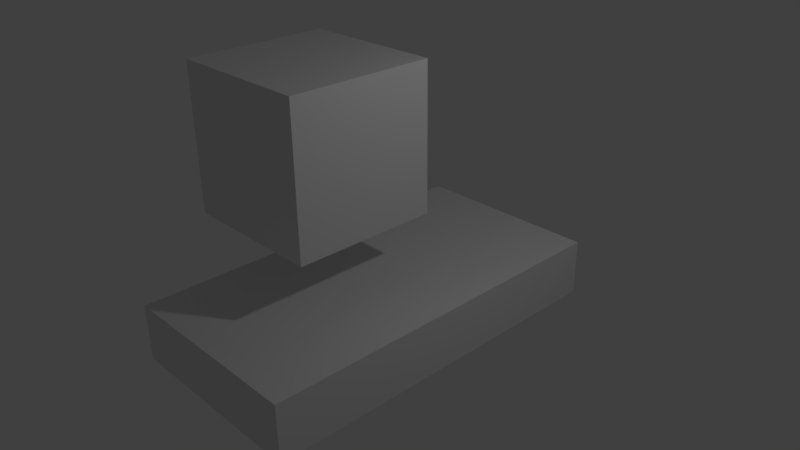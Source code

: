 # Source: morseSender.blend  (saved by Blender 2.77.0; exported with 4.5.12 LTS)
import bpy
from mathutils import Matrix  # noqa: F401  (used for matrix-valued properties, if any)

bpy.ops.wm.read_factory_settings(use_empty=True)
scene = bpy.context.scene
scene.name = 'Scene'

# ---- collections
col_collection_1 = bpy.data.collections.new('Collection 1'); scene.collection.children.link(col_collection_1)

# ---- materials (node trees are filled in below, after node groups)
mat_material = bpy.data.materials.new('Material')
mat_material.alpha_threshold = 0.0
mat_material.use_transparent_shadow = False
mat_material.roughness = 0.5
mat_material.line_color = (0.0, 0.0, 0.0, 1.0)

# ---- material node trees

# ---- world
world_world = bpy.data.worlds.new('World'); scene.world = world_world
world_world.color = (0.05088, 0.05088, 0.05088)
world_world.use_sun_shadow = False
world_world.sun_shadow_jitter_overblur = 0.0
world_world.cycles.sampling_method = 'MANUAL'

# ---- cameras
cam_camera = bpy.data.cameras.new('Camera')
cam_camera.clip_end = 100.0
cam_camera.lens = 35.0
cam_camera.sensor_width = 32.0
cam_camera.sensor_height = 18.0
cam_camera.ortho_scale = 7.314
cam_camera.dof.focus_distance = 0.0
cam_camera.dof.aperture_fstop = 128.0

# ---- lights
light_lamp = bpy.data.lights.new('Lamp', 'POINT')
light_lamp.transmission_factor = 0.0
light_lamp.cutoff_distance = 30.0
light_lamp.energy = 100.0
light_lamp.shadow_buffer_clip_start = 1.001
light_lamp.shadow_soft_size = 0.1
light_lamp.shadow_maximum_resolution = 0.006
light_lamp.use_absolute_resolution = True

# ---- meshes
me_cube_001 = bpy.data.meshes.new('Cube.001')
me_cube_001.from_pydata([(-1.0, -1.0, -1.0), (-1.0, -1.0, 1.0), (-1.0, 1.0, -1.0), (-1.0, 1.0, 1.0), (1.0, -1.0, -1.0), (1.0, -1.0, 1.0), (1.0, 1.0, -1.0), (1.0, 1.0, 1.0)], [], [(1, 3, 2, 0), (3, 7, 6, 2), (7, 5, 4, 6), (5, 1, 0, 4), (0, 2, 6, 4), (5, 7, 3, 1)])
me_cube_001.use_remesh_preserve_volume = False
me_cube_001.use_remesh_preserve_attributes = False
me_cube_001.use_mirror_vertex_groups = False
me_cube_001.update()
me_cube = bpy.data.meshes.new('Cube')
me_cube.from_pydata([(1.0, 1.0, -1.0), (1.0, -1.0, -1.0), (-1.0, -1.0, -1.0), (-1.0, 1.0, -1.0), (1.0, 1.0, 1.0), (1.0, -1.0, 1.0), (-1.0, -1.0, 1.0), (-1.0, 1.0, 1.0)], [], [(0, 1, 2, 3), (4, 7, 6, 5), (0, 4, 5, 1), (1, 5, 6, 2), (2, 6, 7, 3), (4, 0, 3, 7)])
me_cube.materials.append(mat_material)
me_cube.use_remesh_preserve_volume = False
me_cube.use_remesh_preserve_attributes = False
me_cube.use_mirror_vertex_groups = False
me_cube.update()

# ---- objects
ob_cube_001 = bpy.data.objects.new('Cube.001', me_cube_001)
ob_cube = bpy.data.objects.new('Cube', me_cube)
ob_lamp = bpy.data.objects.new('Lamp', light_lamp)
ob_camera = bpy.data.objects.new('Camera', cam_camera)

# ---- transforms, parenting, visibility, modifiers, constraints
ob_cube_001.location = (-0.5694, -0.4614, 2.77)
ob_cube_001.lineart.crease_threshold = 0.0
ob_cube.location = (0.0, 0.0, 0.5661)
ob_cube.scale = (1.343, 2.561, 0.3889)
ob_cube.lock_rotations_4d = False
ob_cube.empty_display_type = 'ARROWS'
ob_cube.lineart.crease_threshold = 0.0
ob_lamp.location = (4.076, 1.005, 5.904)
ob_lamp.rotation_euler = (0.6503, 0.05522, 1.866)
ob_lamp.lock_rotations_4d = False
ob_lamp.empty_display_type = 'ARROWS'
ob_lamp.color = (0.0, 0.0, 0.0, 0.0)
ob_lamp.lineart.crease_threshold = 0.0
ob_camera.location = (7.481, -6.508, 6.566)
ob_camera.rotation_euler = (1.109, 0.01082, 0.8149)
ob_camera.lock_rotations_4d = False
ob_camera.empty_display_type = 'ARROWS'
ob_camera.color = (0.0, 0.0, 0.0, 0.0)
ob_camera.display_type = 'WIRE'
ob_camera.lineart.crease_threshold = 0.0

# ---- collection membership
col_collection_1.objects.link(ob_cube_001)
col_collection_1.objects.link(ob_cube)
col_collection_1.objects.link(ob_lamp)
col_collection_1.objects.link(ob_camera)

# ---- scene / render settings (as saved in the file)
scene.camera = ob_camera
scene.frame_start = 1; scene.frame_end = 250; scene.frame_set(1)
scene.render.engine = 'BLENDER_EEVEE_NEXT'
scene.render.resolution_percentage = 50
scene.render.dither_intensity = 0.0
scene.cycles.use_denoising = False
scene.cycles.samples = 128
scene.cycles.sampling_pattern = 'TABULATED_SOBOL'
scene.cycles.light_sampling_threshold = 0.0
scene.cycles.use_adaptive_sampling = False
scene.cycles.use_light_tree = False
scene.cycles.blur_glossy = 0.0
scene.cycles.sample_clamp_indirect = 0.0
scene.view_settings.view_transform = 'Standard'
bpy.context.view_layer.update()
